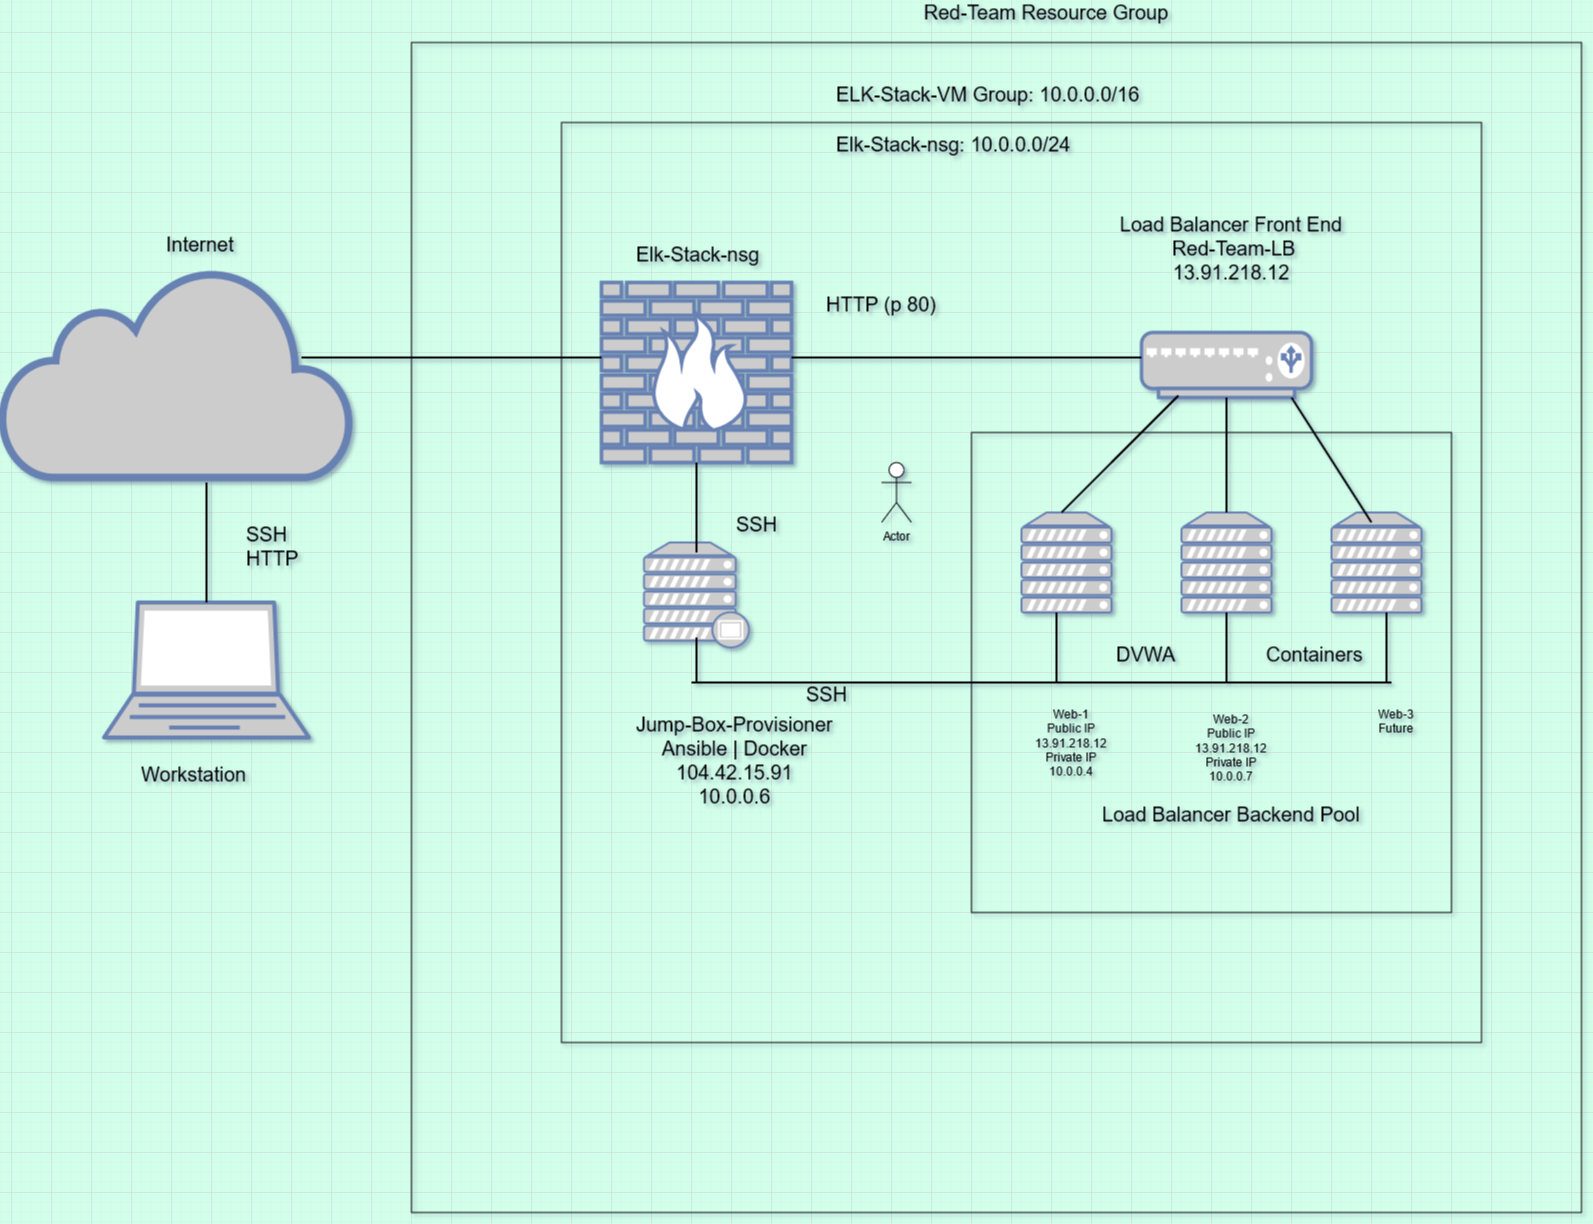

The diagram above was exported from draw.io. Its source (the exported page's mxGraphModel, read from the mxfile embedded in the PNG):
<mxGraphModel dx="-70" dy="915" grid="1" gridSize="10" guides="1" tooltips="1" connect="1" arrows="1" fold="1" page="1" pageScale="1" pageWidth="850" pageHeight="1100" background="#D1FFEA" math="0" shadow="1">
  <root>
    <mxCell id="0" />
    <mxCell id="1" parent="0" />
    <mxCell id="kdMKXbGkwGxZgB131Y6c-1" value="" style="whiteSpace=wrap;html=1;aspect=fixed;fillColor=none;" parent="1" vertex="1">
      <mxGeometry x="1320" y="90" width="1170" height="1170" as="geometry" />
    </mxCell>
    <mxCell id="kdMKXbGkwGxZgB131Y6c-2" value="&lt;font style=&quot;font-size: 20px&quot;&gt;Red-Team Resource Group&lt;/font&gt;" style="text;html=1;strokeColor=none;fillColor=none;align=center;verticalAlign=middle;whiteSpace=wrap;rounded=0;" parent="1" vertex="1">
      <mxGeometry x="1800" y="50" width="310" height="20" as="geometry" />
    </mxCell>
    <mxCell id="kdMKXbGkwGxZgB131Y6c-3" value="" style="whiteSpace=wrap;html=1;aspect=fixed;fillColor=none;" parent="1" vertex="1">
      <mxGeometry x="1470" y="170" width="920" height="920" as="geometry" />
    </mxCell>
    <mxCell id="kdMKXbGkwGxZgB131Y6c-4" value="&lt;font style=&quot;font-size: 20px&quot;&gt;ELK-Stack-VM Group: 10.0.0.0/16&lt;/font&gt;" style="text;html=1;strokeColor=none;fillColor=none;spacing=5;spacingTop=-20;whiteSpace=wrap;overflow=hidden;rounded=0;" parent="1" vertex="1">
      <mxGeometry x="1740" y="140" width="330" height="30" as="geometry" />
    </mxCell>
    <mxCell id="kdMKXbGkwGxZgB131Y6c-6" value="&lt;font style=&quot;font-size: 20px&quot;&gt;Elk-Stack-nsg: 10.0.0.0/24&lt;/font&gt;" style="text;html=1;strokeColor=none;fillColor=none;spacing=5;spacingTop=-20;whiteSpace=wrap;overflow=hidden;rounded=0;" parent="1" vertex="1">
      <mxGeometry x="1740" y="190" width="330" height="30" as="geometry" />
    </mxCell>
    <mxCell id="kdMKXbGkwGxZgB131Y6c-7" value="" style="fontColor=#0066CC;verticalAlign=top;verticalLabelPosition=bottom;labelPosition=center;align=center;html=1;outlineConnect=0;fillColor=#CCCCCC;strokeColor=#6881B3;gradientColor=none;gradientDirection=north;strokeWidth=2;shape=mxgraph.networks.firewall;" parent="1" vertex="1">
      <mxGeometry x="1510" y="330" width="190" height="180" as="geometry" />
    </mxCell>
    <mxCell id="kdMKXbGkwGxZgB131Y6c-8" value="&lt;font style=&quot;font-size: 20px&quot;&gt;Elk-Stack-nsg&lt;/font&gt;" style="text;html=1;strokeColor=none;fillColor=none;spacing=5;spacingTop=-20;whiteSpace=wrap;overflow=hidden;rounded=0;strokeWidth=1;" parent="1" vertex="1">
      <mxGeometry x="1540" y="300" width="210" height="20" as="geometry" />
    </mxCell>
    <mxCell id="kdMKXbGkwGxZgB131Y6c-9" value="" style="html=1;outlineConnect=0;fillColor=#CCCCCC;strokeColor=#6881B3;gradientColor=none;gradientDirection=north;strokeWidth=2;shape=mxgraph.networks.cloud;fontColor=#ffffff;" parent="1" vertex="1">
      <mxGeometry x="910" y="315" width="350" height="210" as="geometry" />
    </mxCell>
    <mxCell id="kdMKXbGkwGxZgB131Y6c-10" value="&lt;font style=&quot;font-size: 20px&quot;&gt;Internet&lt;/font&gt;" style="text;html=1;strokeColor=none;fillColor=none;spacing=5;spacingTop=-20;whiteSpace=wrap;overflow=hidden;rounded=0;strokeWidth=1;" parent="1" vertex="1">
      <mxGeometry x="1070" y="290" width="90" height="60" as="geometry" />
    </mxCell>
    <mxCell id="TilPPm2PleBy6eMqX02t-1" value="" style="fontColor=#0066CC;verticalAlign=top;verticalLabelPosition=bottom;labelPosition=center;align=center;html=1;outlineConnect=0;fillColor=#CCCCCC;strokeColor=#6881B3;gradientColor=none;gradientDirection=north;strokeWidth=2;shape=mxgraph.networks.laptop;" parent="1" vertex="1">
      <mxGeometry x="1012.5" y="650" width="205" height="135" as="geometry" />
    </mxCell>
    <mxCell id="TilPPm2PleBy6eMqX02t-2" value="&lt;font style=&quot;font-size: 20px&quot;&gt;Workstation&lt;/font&gt;" style="text;html=1;strokeColor=none;fillColor=none;spacing=5;spacingTop=-20;whiteSpace=wrap;overflow=hidden;rounded=0;strokeWidth=1;" parent="1" vertex="1">
      <mxGeometry x="1045" y="820" width="140" height="10" as="geometry" />
    </mxCell>
    <mxCell id="TilPPm2PleBy6eMqX02t-3" value="&lt;div style=&quot;font-size: 20px&quot;&gt;&lt;font style=&quot;font-size: 20px&quot;&gt;SSH&lt;/font&gt;&lt;/div&gt;&lt;div style=&quot;font-size: 20px&quot;&gt;&lt;font style=&quot;font-size: 20px&quot;&gt;HTTP&lt;br&gt;&lt;/font&gt;&lt;/div&gt;" style="text;html=1;strokeColor=none;fillColor=none;spacing=5;spacingTop=-20;whiteSpace=wrap;overflow=hidden;rounded=0;strokeWidth=1;" parent="1" vertex="1">
      <mxGeometry x="1150" y="580" width="80" height="40" as="geometry" />
    </mxCell>
    <mxCell id="TilPPm2PleBy6eMqX02t-6" value="" style="fontColor=#0066CC;verticalAlign=top;verticalLabelPosition=bottom;labelPosition=center;align=center;html=1;outlineConnect=0;fillColor=#CCCCCC;strokeColor=#6881B3;gradientColor=none;gradientDirection=north;strokeWidth=2;shape=mxgraph.networks.proxy_server;" parent="1" vertex="1">
      <mxGeometry x="1552.5" y="590" width="105" height="105" as="geometry" />
    </mxCell>
    <mxCell id="TilPPm2PleBy6eMqX02t-7" value="" style="fontColor=#0066CC;verticalAlign=top;verticalLabelPosition=bottom;labelPosition=center;align=center;html=1;outlineConnect=0;fillColor=#CCCCCC;strokeColor=#6881B3;gradientColor=none;gradientDirection=north;strokeWidth=2;shape=mxgraph.networks.load_balancer;" parent="1" vertex="1">
      <mxGeometry x="2050" y="380" width="170" height="65" as="geometry" />
    </mxCell>
    <mxCell id="TilPPm2PleBy6eMqX02t-8" value="&lt;font style=&quot;font-size: 20px&quot;&gt;SSH&lt;/font&gt;" style="text;html=1;strokeColor=none;fillColor=none;spacing=5;spacingTop=-20;whiteSpace=wrap;overflow=hidden;rounded=0;strokeWidth=1;" parent="1" vertex="1">
      <mxGeometry x="1640" y="570" width="210" height="10" as="geometry" />
    </mxCell>
    <mxCell id="TilPPm2PleBy6eMqX02t-10" value="&lt;div style=&quot;font-size: 20px&quot;&gt;&lt;font style=&quot;font-size: 20px&quot;&gt;Jump-Box-Provisioner&lt;br&gt;&lt;/font&gt;&lt;/div&gt;&lt;div style=&quot;font-size: 20px&quot; align=&quot;center&quot;&gt;&lt;font style=&quot;font-size: 20px&quot;&gt;Ansible | Docker&lt;br&gt;&lt;/font&gt;&lt;/div&gt;&lt;div align=&quot;center&quot;&gt;&lt;font style=&quot;font-size: 20px&quot;&gt;104.42.15.91&lt;/font&gt;&lt;/div&gt;&lt;div style=&quot;font-size: 20px&quot; align=&quot;center&quot;&gt;&lt;font style=&quot;font-size: 20px&quot;&gt;10.0.0.6&lt;br&gt;&lt;/font&gt;&lt;/div&gt;&lt;div style=&quot;font-size: 20px&quot; align=&quot;center&quot;&gt;&lt;font style=&quot;font-size: 20px&quot;&gt;&lt;br&gt;&lt;/font&gt;&lt;/div&gt;" style="text;html=1;strokeColor=none;fillColor=none;spacing=5;spacingTop=-20;whiteSpace=wrap;overflow=hidden;rounded=0;strokeWidth=1;" parent="1" vertex="1">
      <mxGeometry x="1540" y="770" width="210" height="90" as="geometry" />
    </mxCell>
    <mxCell id="TilPPm2PleBy6eMqX02t-11" value="&lt;font style=&quot;font-size: 20px&quot;&gt;SSH&lt;/font&gt;" style="text;html=1;strokeColor=none;fillColor=none;spacing=5;spacingTop=-20;whiteSpace=wrap;overflow=hidden;rounded=0;strokeWidth=1;" parent="1" vertex="1">
      <mxGeometry x="1710" y="740" width="210" height="10" as="geometry" />
    </mxCell>
    <mxCell id="TilPPm2PleBy6eMqX02t-12" value="&lt;font style=&quot;font-size: 20px&quot;&gt;HTTP (p 80)&lt;/font&gt;" style="text;html=1;strokeColor=none;fillColor=none;spacing=5;spacingTop=-20;whiteSpace=wrap;overflow=hidden;rounded=0;strokeWidth=1;" parent="1" vertex="1">
      <mxGeometry x="1730" y="350" width="210" height="30" as="geometry" />
    </mxCell>
    <mxCell id="TilPPm2PleBy6eMqX02t-13" value="&lt;div style=&quot;font-size: 20px&quot; align=&quot;center&quot;&gt;&lt;font style=&quot;font-size: 20px&quot;&gt;Load Balancer Front End&lt;br&gt;&lt;/font&gt;&lt;/div&gt;&lt;div style=&quot;font-size: 20px&quot; align=&quot;center&quot;&gt;&lt;font style=&quot;font-size: 20px&quot;&gt;&amp;nbsp;Red-Team-LB&lt;br&gt;&lt;/font&gt;&lt;/div&gt;&lt;div style=&quot;font-size: 20px&quot; align=&quot;center&quot;&gt;13.91.218.12&lt;br&gt;&lt;/div&gt;" style="text;html=1;strokeColor=none;fillColor=none;spacing=5;spacingTop=-20;whiteSpace=wrap;overflow=hidden;rounded=0;strokeWidth=1;align=center;" parent="1" vertex="1">
      <mxGeometry x="1990" y="270" width="300" height="70" as="geometry" />
    </mxCell>
    <mxCell id="TilPPm2PleBy6eMqX02t-15" value="" style="fontColor=#0066CC;verticalAlign=top;verticalLabelPosition=bottom;labelPosition=center;align=center;html=1;outlineConnect=0;fillColor=#CCCCCC;strokeColor=#6881B3;gradientColor=none;gradientDirection=north;strokeWidth=2;shape=mxgraph.networks.server;" parent="1" vertex="1">
      <mxGeometry x="2240" y="560" width="90" height="100" as="geometry" />
    </mxCell>
    <mxCell id="TilPPm2PleBy6eMqX02t-16" value="" style="fontColor=#0066CC;verticalAlign=top;verticalLabelPosition=bottom;labelPosition=center;align=center;html=1;outlineConnect=0;fillColor=#CCCCCC;strokeColor=#6881B3;gradientColor=none;gradientDirection=north;strokeWidth=2;shape=mxgraph.networks.server;" parent="1" vertex="1">
      <mxGeometry x="2090" y="560" width="90" height="100" as="geometry" />
    </mxCell>
    <mxCell id="TilPPm2PleBy6eMqX02t-17" value="" style="fontColor=#0066CC;verticalAlign=top;verticalLabelPosition=bottom;labelPosition=center;align=center;html=1;outlineConnect=0;fillColor=#CCCCCC;strokeColor=#6881B3;gradientColor=none;gradientDirection=north;strokeWidth=2;shape=mxgraph.networks.server;" parent="1" vertex="1">
      <mxGeometry x="1930" y="560" width="90" height="100" as="geometry" />
    </mxCell>
    <mxCell id="TilPPm2PleBy6eMqX02t-18" value="" style="whiteSpace=wrap;html=1;aspect=fixed;fillColor=none;" parent="1" vertex="1">
      <mxGeometry x="1880" y="480" width="480" height="480" as="geometry" />
    </mxCell>
    <mxCell id="TilPPm2PleBy6eMqX02t-19" value="&lt;font style=&quot;font-size: 20px&quot;&gt;Containers&lt;/font&gt;" style="text;html=1;strokeColor=none;fillColor=none;spacing=5;spacingTop=-20;whiteSpace=wrap;overflow=hidden;rounded=0;strokeWidth=1;" parent="1" vertex="1">
      <mxGeometry x="2170" y="700" width="210" height="10" as="geometry" />
    </mxCell>
    <mxCell id="TilPPm2PleBy6eMqX02t-20" value="&lt;font style=&quot;font-size: 20px&quot;&gt;DVWA&lt;/font&gt;" style="text;html=1;strokeColor=none;fillColor=none;spacing=5;spacingTop=-20;whiteSpace=wrap;overflow=hidden;rounded=0;strokeWidth=1;" parent="1" vertex="1">
      <mxGeometry x="2020" y="700" width="210" height="10" as="geometry" />
    </mxCell>
    <mxCell id="TilPPm2PleBy6eMqX02t-21" value="&lt;div&gt;Web-1&lt;/div&gt;&lt;div&gt;Public IP&lt;br&gt;&lt;/div&gt;&lt;div&gt;13.91.218.12&lt;/div&gt;&lt;div&gt;Private IP&lt;br&gt;&lt;/div&gt;&lt;div&gt;10.0.0.4&lt;br&gt;&lt;/div&gt;" style="text;html=1;strokeColor=none;fillColor=none;spacing=5;spacingTop=-20;whiteSpace=wrap;overflow=hidden;rounded=0;strokeWidth=1;align=center;" parent="1" vertex="1">
      <mxGeometry x="1930" y="765" width="100" height="75" as="geometry" />
    </mxCell>
    <mxCell id="TilPPm2PleBy6eMqX02t-23" value="&lt;font style=&quot;font-size: 20px&quot;&gt;Load Balancer Backend Pool&lt;/font&gt;" style="text;html=1;strokeColor=none;fillColor=none;spacing=5;spacingTop=-20;whiteSpace=wrap;overflow=hidden;rounded=0;strokeWidth=1;align=center;" parent="1" vertex="1">
      <mxGeometry x="1985" y="860" width="310" height="15" as="geometry" />
    </mxCell>
    <mxCell id="TilPPm2PleBy6eMqX02t-24" value="&lt;div&gt;Web-3&lt;/div&gt;&lt;div&gt;Future&lt;br&gt;&lt;/div&gt;" style="text;html=1;strokeColor=none;fillColor=none;spacing=5;spacingTop=-20;whiteSpace=wrap;overflow=hidden;rounded=0;strokeWidth=1;align=center;" parent="1" vertex="1">
      <mxGeometry x="2270" y="765" width="70" height="55" as="geometry" />
    </mxCell>
    <mxCell id="TilPPm2PleBy6eMqX02t-29" value="" style="line;strokeWidth=2;html=1;fillColor=none;" parent="1" vertex="1">
      <mxGeometry x="1960" y="725" width="340" height="10" as="geometry" />
    </mxCell>
    <mxCell id="TilPPm2PleBy6eMqX02t-32" value="" style="line;strokeWidth=2;direction=south;html=1;fillColor=none;" parent="1" vertex="1">
      <mxGeometry x="1960" y="660" width="10" height="70" as="geometry" />
    </mxCell>
    <mxCell id="TilPPm2PleBy6eMqX02t-33" value="" style="line;strokeWidth=2;direction=south;html=1;fillColor=none;" parent="1" vertex="1">
      <mxGeometry x="2290" y="660" width="10" height="70" as="geometry" />
    </mxCell>
    <mxCell id="TilPPm2PleBy6eMqX02t-34" value="" style="line;strokeWidth=2;direction=south;html=1;fillColor=none;" parent="1" vertex="1">
      <mxGeometry x="2130" y="660" width="10" height="70" as="geometry" />
    </mxCell>
    <mxCell id="TilPPm2PleBy6eMqX02t-35" value="" style="line;strokeWidth=2;direction=south;html=1;fillColor=none;" parent="1" vertex="1">
      <mxGeometry x="1110" y="530" width="10" height="120" as="geometry" />
    </mxCell>
    <mxCell id="TilPPm2PleBy6eMqX02t-36" value="" style="line;strokeWidth=2;html=1;fillColor=none;" parent="1" vertex="1">
      <mxGeometry x="1210" y="400" width="300" height="10" as="geometry" />
    </mxCell>
    <mxCell id="TilPPm2PleBy6eMqX02t-37" value="" style="line;strokeWidth=2;html=1;fillColor=none;" parent="1" vertex="1">
      <mxGeometry x="1700" y="400" width="350" height="10" as="geometry" />
    </mxCell>
    <mxCell id="TilPPm2PleBy6eMqX02t-38" value="" style="line;strokeWidth=2;direction=south;html=1;fillColor=none;" parent="1" vertex="1">
      <mxGeometry x="1600" y="510" width="10" height="90" as="geometry" />
    </mxCell>
    <mxCell id="TilPPm2PleBy6eMqX02t-39" value="" style="line;strokeWidth=2;direction=south;html=1;fillColor=none;" parent="1" vertex="1">
      <mxGeometry x="1600" y="685" width="10" height="45" as="geometry" />
    </mxCell>
    <mxCell id="TilPPm2PleBy6eMqX02t-40" value="" style="line;strokeWidth=2;html=1;fillColor=none;" parent="1" vertex="1">
      <mxGeometry x="1600" y="695" width="380" height="70" as="geometry" />
    </mxCell>
    <mxCell id="TilPPm2PleBy6eMqX02t-45" value="" style="line;strokeWidth=2;direction=south;html=1;fillColor=none;" parent="1" vertex="1">
      <mxGeometry x="2130" y="445" width="10" height="115" as="geometry" />
    </mxCell>
    <mxCell id="TilPPm2PleBy6eMqX02t-46" value="" style="endArrow=none;html=1;strokeWidth=2;" parent="1" edge="1">
      <mxGeometry width="50" height="50" relative="1" as="geometry">
        <mxPoint x="1970" y="560" as="sourcePoint" />
        <mxPoint x="2020" y="510" as="targetPoint" />
        <Array as="points">
          <mxPoint x="2090" y="440" />
        </Array>
      </mxGeometry>
    </mxCell>
    <mxCell id="TilPPm2PleBy6eMqX02t-47" value="" style="endArrow=none;html=1;endSize=10;startSize=10;strokeWidth=2;" parent="1" edge="1">
      <mxGeometry width="50" height="50" relative="1" as="geometry">
        <mxPoint x="2280" y="570" as="sourcePoint" />
        <mxPoint x="2200" y="445" as="targetPoint" />
        <Array as="points">
          <mxPoint x="2280" y="570" />
        </Array>
      </mxGeometry>
    </mxCell>
    <mxCell id="Nk17aqn_Kapgnbi_PbMJ-1" value="&lt;div&gt;Web-2&lt;br&gt;&lt;/div&gt;&lt;div&gt;Public IP&lt;/div&gt;&lt;div&gt;13.91.218.12&lt;/div&gt;&lt;div&gt;Private IP&lt;br&gt;&lt;/div&gt;&lt;div&gt;10.0.0.7&lt;br&gt;&lt;/div&gt;" style="text;html=1;strokeColor=none;fillColor=none;spacing=5;spacingTop=-20;whiteSpace=wrap;overflow=hidden;rounded=0;strokeWidth=1;align=center;" parent="1" vertex="1">
      <mxGeometry x="2090" y="770" width="100" height="75" as="geometry" />
    </mxCell>
    <mxCell id="Nk17aqn_Kapgnbi_PbMJ-3" value="Actor" style="shape=umlActor;verticalLabelPosition=bottom;verticalAlign=top;html=1;" parent="1" vertex="1">
      <mxGeometry x="1790" y="510" width="30" height="60" as="geometry" />
    </mxCell>
  </root>
</mxGraphModel>